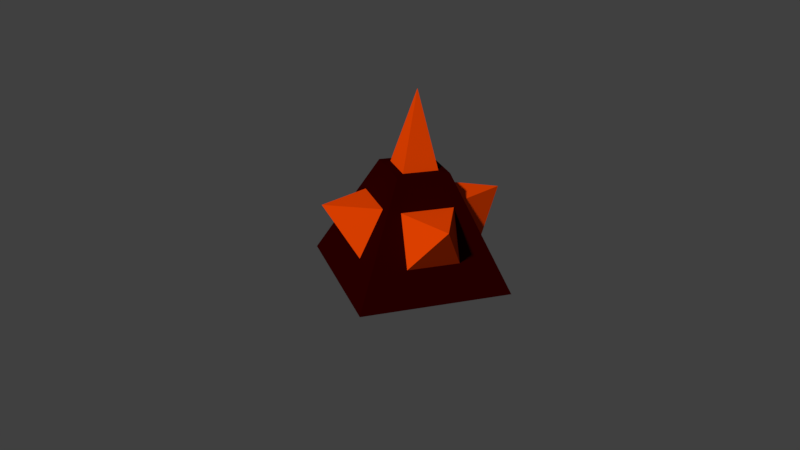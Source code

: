 # Source: pyramid_m__final_.blend  (saved by Blender 2.78.0; exported with 4.5.12 LTS)
import bpy
from mathutils import Matrix  # noqa: F401  (used for matrix-valued properties, if any)

bpy.ops.wm.read_factory_settings(use_empty=True)
scene = bpy.context.scene
scene.name = 'Scene'

# ---- collections
col_collection_1 = bpy.data.collections.new('Collection 1'); scene.collection.children.link(col_collection_1)

# ---- materials (node trees are filled in below, after node groups)
mat_material = bpy.data.materials.new('Material')
mat_material.alpha_threshold = 0.0
mat_material.use_transparent_shadow = False
mat_material.roughness = 0.5
mat_material.line_color = (0.0, 0.0, 0.0, 1.0)
mat_material_001 = bpy.data.materials.new('Material.001')
mat_material_001.alpha_threshold = 0.0
mat_material_001.use_transparent_shadow = False
mat_material_001.diffuse_color = (0.8, 0.05612, 0.0, 1.0)
mat_material_001.roughness = 0.5
mat_material_001.specular_intensity = 0.0
mat_material_002 = bpy.data.materials.new('Material.002')
mat_material_002.alpha_threshold = 0.0
mat_material_002.use_transparent_shadow = False
mat_material_002.diffuse_color = (0.02198, 0.0, 0.0, 1.0)
mat_material_002.roughness = 0.5

# ---- material node trees

# ---- world
world_world = bpy.data.worlds.new('World'); scene.world = world_world
world_world.color = (0.05088, 0.05088, 0.05088)
world_world.use_sun_shadow = False
world_world.sun_shadow_jitter_overblur = 0.0
world_world.cycles.sampling_method = 'MANUAL'

# ---- cameras
cam_camera = bpy.data.cameras.new('Camera')
cam_camera.clip_end = 100.0
cam_camera.lens = 35.0
cam_camera.sensor_width = 32.0
cam_camera.sensor_height = 18.0
cam_camera.ortho_scale = 7.314
cam_camera.dof.focus_distance = 0.0
cam_camera.dof.aperture_fstop = 128.0

# ---- meshes
me_cube = bpy.data.meshes.new('Cube')
me_cube.from_pydata([(1.0, 1.0, 0.0), (1.0, -1.0, 0.0), (-1.0, -1.0, 0.0), (-1.0, 1.0, 0.0), (-1.341e-07, -1.788e-07, 2.458), (-0.3459, 0.3459, 1.456), (0.3459, -0.3459, 1.456), (-0.3459, -0.3459, 1.456), (0.3459, 0.3459, 1.456), (-0.2335, 0.2335, 1.461), (-0.2335, -0.2335, 1.461), (0.2335, -0.2335, 1.461), (0.2335, 0.2335, 1.461), (0.5198, 0.3459, 1.069), (0.8047, 0.3459, 0.4346), (0.5198, -0.3459, 1.069), (0.8047, -0.3459, 0.4346), (1.195, -1.752e-06, 1.06), (-0.5198, -0.3459, 1.069), (0.3459, -0.5198, 1.069), (-0.5198, 0.3459, 1.069), (-0.3459, -0.5198, 1.069), (-0.3459, 0.5198, 1.069), (0.3459, 0.5198, 1.069), (-0.8047, -0.3459, 0.4346), (0.3459, -0.8047, 0.4346), (-0.8047, 0.3459, 0.4346), (-0.3459, 0.8047, 0.4346), (-0.3459, -0.8047, 0.4346), (0.3459, 0.8047, 0.4346), (8.487e-06, 1.195, 1.06), (-1.195, -3.339e-06, 1.06), (-7.757e-06, -1.195, 1.06)], [], [(0, 1, 2, 3), (7, 6, 11, 10), (4, 12, 9), (6, 8, 12, 11), (5, 7, 10, 9), (11, 12, 4), (9, 12, 8, 5), (9, 10, 4), (10, 11, 4), (3, 27, 29, 0), (0, 14, 16, 1), (1, 25, 28, 2), (2, 24, 26, 3), (16, 14, 17), (17, 14, 13), (13, 8, 6, 15), (15, 16, 17), (17, 13, 15), (23, 22, 5, 8), (21, 19, 6, 7), (5, 22, 27, 3), (20, 18, 7, 5), (25, 1, 6, 19), (29, 27, 30), (3, 26, 20, 5), (24, 2, 7, 18), (0, 29, 23, 8), (28, 25, 32), (14, 0, 8, 13), (2, 28, 21, 7), (26, 31, 20), (1, 16, 15, 6), (23, 30, 22), (22, 30, 27), (30, 23, 29), (20, 31, 18), (18, 31, 24), (31, 26, 24), (19, 21, 32), (32, 21, 28), (32, 25, 19)])
me_cube.polygons.foreach_set('material_index', [2, 2, 1, 2, 2, 1, 2, 1, 1, 2, 2, 2, 2, 1, 1, 2, 1, 1, 2, 2, 2, 2, 2, 1, 2, 2, 2, 1, 2, 2, 1, 2, 1, 1, 1, 1, 1, 1, 1, 1, 1])
me_cube.materials.append(mat_material)
me_cube.materials.append(mat_material_001)
me_cube.materials.append(mat_material_002)
me_cube.use_remesh_preserve_volume = False
me_cube.use_remesh_preserve_attributes = False
me_cube.use_mirror_vertex_groups = False
me_cube.update()

# ---- objects
ob_cube = bpy.data.objects.new('Cube', me_cube)
ob_camera = bpy.data.objects.new('Camera', cam_camera)

# ---- transforms, parenting, visibility, modifiers, constraints
ob_cube.location = (0.0, 0.0, 0.0)
ob_cube.lock_rotations_4d = False
ob_cube.empty_display_type = 'ARROWS'
ob_cube.lineart.crease_threshold = 0.0
ob_camera.location = (9.576, -3.743, 5.344)
ob_camera.rotation_euler = (1.141, -0.03342, 1.228)
ob_camera.lock_rotations_4d = False
ob_camera.empty_display_type = 'ARROWS'
ob_camera.color = (0.0, 0.0, 0.0, 0.0)
ob_camera.display_type = 'WIRE'
ob_camera.lineart.crease_threshold = 0.0

# ---- collection membership
col_collection_1.objects.link(ob_cube)
col_collection_1.objects.link(ob_camera)

# ---- scene / render settings (as saved in the file)
scene.camera = ob_camera
scene.frame_start = 1; scene.frame_end = 250; scene.frame_set(1)
scene.render.engine = 'BLENDER_EEVEE_NEXT'
scene.render.resolution_x = 1280
scene.render.resolution_y = 720
scene.render.dither_intensity = 0.0
scene.cycles.use_denoising = False
scene.cycles.samples = 128
scene.cycles.sampling_pattern = 'TABULATED_SOBOL'
scene.cycles.light_sampling_threshold = 0.0
scene.cycles.use_adaptive_sampling = False
scene.cycles.use_light_tree = False
scene.cycles.blur_glossy = 0.0
scene.cycles.sample_clamp_indirect = 0.0
scene.view_settings.view_transform = 'Standard'
bpy.context.view_layer.update()

# ---- added for rendering (the .blend has no usable light): sun
light_auto_sun = bpy.data.lights.new('AutoSun', 'SUN')
light_auto_sun.energy = 3.0
light_auto_sun.angle = 0.0523599
ob_auto_sun = bpy.data.objects.new('AutoSun', light_auto_sun)
scene.collection.objects.link(ob_auto_sun)
ob_auto_sun.rotation_euler = (0.872665, 0.174533, 0.523599)
bpy.context.view_layer.update()
